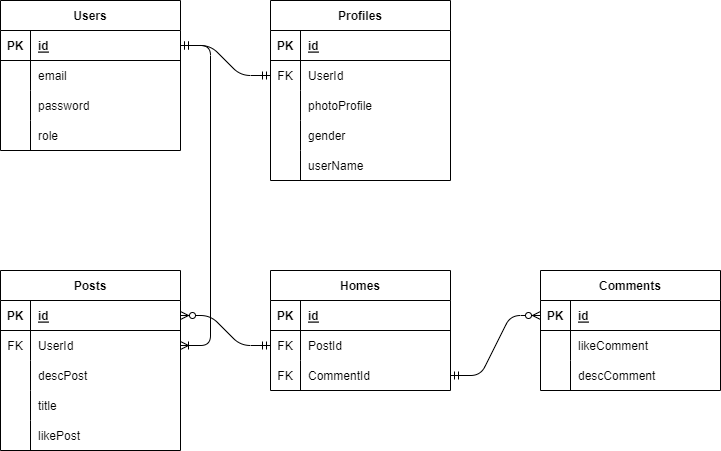

The diagram above was exported from draw.io. Its source (the exported page's mxGraphModel, read from the mxfile embedded in the PNG):
<mxGraphModel dx="260" dy="467" grid="1" gridSize="10" guides="1" tooltips="1" connect="1" arrows="1" fold="1" page="1" pageScale="1" pageWidth="850" pageHeight="1100" math="0" shadow="0">
  <root>
    <mxCell id="0" />
    <mxCell id="1" parent="0" />
    <mxCell id="2" value="Users" style="shape=table;startSize=30;container=1;collapsible=1;childLayout=tableLayout;fixedRows=1;rowLines=0;fontStyle=1;align=center;resizeLast=1;" parent="1" vertex="1">
      <mxGeometry x="90" y="90" width="180" height="150" as="geometry" />
    </mxCell>
    <mxCell id="3" value="" style="shape=tableRow;horizontal=0;startSize=0;swimlaneHead=0;swimlaneBody=0;fillColor=none;collapsible=0;dropTarget=0;points=[[0,0.5],[1,0.5]];portConstraint=eastwest;top=0;left=0;right=0;bottom=1;" parent="2" vertex="1">
      <mxGeometry y="30" width="180" height="30" as="geometry" />
    </mxCell>
    <mxCell id="4" value="PK" style="shape=partialRectangle;connectable=0;fillColor=none;top=0;left=0;bottom=0;right=0;fontStyle=1;overflow=hidden;" parent="3" vertex="1">
      <mxGeometry width="30" height="30" as="geometry">
        <mxRectangle width="30" height="30" as="alternateBounds" />
      </mxGeometry>
    </mxCell>
    <mxCell id="5" value="id" style="shape=partialRectangle;connectable=0;fillColor=none;top=0;left=0;bottom=0;right=0;align=left;spacingLeft=6;fontStyle=5;overflow=hidden;" parent="3" vertex="1">
      <mxGeometry x="30" width="150" height="30" as="geometry">
        <mxRectangle width="150" height="30" as="alternateBounds" />
      </mxGeometry>
    </mxCell>
    <mxCell id="9" value="" style="shape=tableRow;horizontal=0;startSize=0;swimlaneHead=0;swimlaneBody=0;fillColor=none;collapsible=0;dropTarget=0;points=[[0,0.5],[1,0.5]];portConstraint=eastwest;top=0;left=0;right=0;bottom=0;" parent="2" vertex="1">
      <mxGeometry y="60" width="180" height="30" as="geometry" />
    </mxCell>
    <mxCell id="10" value="" style="shape=partialRectangle;connectable=0;fillColor=none;top=0;left=0;bottom=0;right=0;editable=1;overflow=hidden;" parent="9" vertex="1">
      <mxGeometry width="30" height="30" as="geometry">
        <mxRectangle width="30" height="30" as="alternateBounds" />
      </mxGeometry>
    </mxCell>
    <mxCell id="11" value="email" style="shape=partialRectangle;connectable=0;fillColor=none;top=0;left=0;bottom=0;right=0;align=left;spacingLeft=6;overflow=hidden;" parent="9" vertex="1">
      <mxGeometry x="30" width="150" height="30" as="geometry">
        <mxRectangle width="150" height="30" as="alternateBounds" />
      </mxGeometry>
    </mxCell>
    <mxCell id="12" value="" style="shape=tableRow;horizontal=0;startSize=0;swimlaneHead=0;swimlaneBody=0;fillColor=none;collapsible=0;dropTarget=0;points=[[0,0.5],[1,0.5]];portConstraint=eastwest;top=0;left=0;right=0;bottom=0;" parent="2" vertex="1">
      <mxGeometry y="90" width="180" height="30" as="geometry" />
    </mxCell>
    <mxCell id="13" value="" style="shape=partialRectangle;connectable=0;fillColor=none;top=0;left=0;bottom=0;right=0;editable=1;overflow=hidden;" parent="12" vertex="1">
      <mxGeometry width="30" height="30" as="geometry">
        <mxRectangle width="30" height="30" as="alternateBounds" />
      </mxGeometry>
    </mxCell>
    <mxCell id="14" value="password" style="shape=partialRectangle;connectable=0;fillColor=none;top=0;left=0;bottom=0;right=0;align=left;spacingLeft=6;overflow=hidden;" parent="12" vertex="1">
      <mxGeometry x="30" width="150" height="30" as="geometry">
        <mxRectangle width="150" height="30" as="alternateBounds" />
      </mxGeometry>
    </mxCell>
    <mxCell id="98" style="shape=tableRow;horizontal=0;startSize=0;swimlaneHead=0;swimlaneBody=0;fillColor=none;collapsible=0;dropTarget=0;points=[[0,0.5],[1,0.5]];portConstraint=eastwest;top=0;left=0;right=0;bottom=0;" vertex="1" parent="2">
      <mxGeometry y="120" width="180" height="30" as="geometry" />
    </mxCell>
    <mxCell id="99" style="shape=partialRectangle;connectable=0;fillColor=none;top=0;left=0;bottom=0;right=0;editable=1;overflow=hidden;" vertex="1" parent="98">
      <mxGeometry width="30" height="30" as="geometry">
        <mxRectangle width="30" height="30" as="alternateBounds" />
      </mxGeometry>
    </mxCell>
    <mxCell id="100" value="role" style="shape=partialRectangle;connectable=0;fillColor=none;top=0;left=0;bottom=0;right=0;align=left;spacingLeft=6;overflow=hidden;" vertex="1" parent="98">
      <mxGeometry x="30" width="150" height="30" as="geometry">
        <mxRectangle width="150" height="30" as="alternateBounds" />
      </mxGeometry>
    </mxCell>
    <mxCell id="15" value="Profiles" style="shape=table;startSize=30;container=1;collapsible=1;childLayout=tableLayout;fixedRows=1;rowLines=0;fontStyle=1;align=center;resizeLast=1;" parent="1" vertex="1">
      <mxGeometry x="360" y="90" width="180" height="180" as="geometry" />
    </mxCell>
    <mxCell id="16" value="" style="shape=tableRow;horizontal=0;startSize=0;swimlaneHead=0;swimlaneBody=0;fillColor=none;collapsible=0;dropTarget=0;points=[[0,0.5],[1,0.5]];portConstraint=eastwest;top=0;left=0;right=0;bottom=1;" parent="15" vertex="1">
      <mxGeometry y="30" width="180" height="30" as="geometry" />
    </mxCell>
    <mxCell id="17" value="PK" style="shape=partialRectangle;connectable=0;fillColor=none;top=0;left=0;bottom=0;right=0;fontStyle=1;overflow=hidden;" parent="16" vertex="1">
      <mxGeometry width="30" height="30" as="geometry">
        <mxRectangle width="30" height="30" as="alternateBounds" />
      </mxGeometry>
    </mxCell>
    <mxCell id="18" value="id" style="shape=partialRectangle;connectable=0;fillColor=none;top=0;left=0;bottom=0;right=0;align=left;spacingLeft=6;fontStyle=5;overflow=hidden;" parent="16" vertex="1">
      <mxGeometry x="30" width="150" height="30" as="geometry">
        <mxRectangle width="150" height="30" as="alternateBounds" />
      </mxGeometry>
    </mxCell>
    <mxCell id="19" value="" style="shape=tableRow;horizontal=0;startSize=0;swimlaneHead=0;swimlaneBody=0;fillColor=none;collapsible=0;dropTarget=0;points=[[0,0.5],[1,0.5]];portConstraint=eastwest;top=0;left=0;right=0;bottom=0;" parent="15" vertex="1">
      <mxGeometry y="60" width="180" height="30" as="geometry" />
    </mxCell>
    <mxCell id="20" value="FK" style="shape=partialRectangle;connectable=0;fillColor=none;top=0;left=0;bottom=0;right=0;editable=1;overflow=hidden;" parent="19" vertex="1">
      <mxGeometry width="30" height="30" as="geometry">
        <mxRectangle width="30" height="30" as="alternateBounds" />
      </mxGeometry>
    </mxCell>
    <mxCell id="21" value="UserId" style="shape=partialRectangle;connectable=0;fillColor=none;top=0;left=0;bottom=0;right=0;align=left;spacingLeft=6;overflow=hidden;" parent="19" vertex="1">
      <mxGeometry x="30" width="150" height="30" as="geometry">
        <mxRectangle width="150" height="30" as="alternateBounds" />
      </mxGeometry>
    </mxCell>
    <mxCell id="22" value="" style="shape=tableRow;horizontal=0;startSize=0;swimlaneHead=0;swimlaneBody=0;fillColor=none;collapsible=0;dropTarget=0;points=[[0,0.5],[1,0.5]];portConstraint=eastwest;top=0;left=0;right=0;bottom=0;" parent="15" vertex="1">
      <mxGeometry y="90" width="180" height="30" as="geometry" />
    </mxCell>
    <mxCell id="23" value="" style="shape=partialRectangle;connectable=0;fillColor=none;top=0;left=0;bottom=0;right=0;editable=1;overflow=hidden;" parent="22" vertex="1">
      <mxGeometry width="30" height="30" as="geometry">
        <mxRectangle width="30" height="30" as="alternateBounds" />
      </mxGeometry>
    </mxCell>
    <mxCell id="24" value="photoProfile" style="shape=partialRectangle;connectable=0;fillColor=none;top=0;left=0;bottom=0;right=0;align=left;spacingLeft=6;overflow=hidden;" parent="22" vertex="1">
      <mxGeometry x="30" width="150" height="30" as="geometry">
        <mxRectangle width="150" height="30" as="alternateBounds" />
      </mxGeometry>
    </mxCell>
    <mxCell id="25" value="" style="shape=tableRow;horizontal=0;startSize=0;swimlaneHead=0;swimlaneBody=0;fillColor=none;collapsible=0;dropTarget=0;points=[[0,0.5],[1,0.5]];portConstraint=eastwest;top=0;left=0;right=0;bottom=0;" parent="15" vertex="1">
      <mxGeometry y="120" width="180" height="30" as="geometry" />
    </mxCell>
    <mxCell id="26" value="" style="shape=partialRectangle;connectable=0;fillColor=none;top=0;left=0;bottom=0;right=0;editable=1;overflow=hidden;" parent="25" vertex="1">
      <mxGeometry width="30" height="30" as="geometry">
        <mxRectangle width="30" height="30" as="alternateBounds" />
      </mxGeometry>
    </mxCell>
    <mxCell id="27" value="gender" style="shape=partialRectangle;connectable=0;fillColor=none;top=0;left=0;bottom=0;right=0;align=left;spacingLeft=6;overflow=hidden;" parent="25" vertex="1">
      <mxGeometry x="30" width="150" height="30" as="geometry">
        <mxRectangle width="150" height="30" as="alternateBounds" />
      </mxGeometry>
    </mxCell>
    <mxCell id="89" value="" style="shape=tableRow;horizontal=0;startSize=0;swimlaneHead=0;swimlaneBody=0;fillColor=none;collapsible=0;dropTarget=0;points=[[0,0.5],[1,0.5]];portConstraint=eastwest;top=0;left=0;right=0;bottom=0;" parent="15" vertex="1">
      <mxGeometry y="150" width="180" height="30" as="geometry" />
    </mxCell>
    <mxCell id="90" value="" style="shape=partialRectangle;connectable=0;fillColor=none;top=0;left=0;bottom=0;right=0;editable=1;overflow=hidden;" parent="89" vertex="1">
      <mxGeometry width="30" height="30" as="geometry">
        <mxRectangle width="30" height="30" as="alternateBounds" />
      </mxGeometry>
    </mxCell>
    <mxCell id="91" value="userName" style="shape=partialRectangle;connectable=0;fillColor=none;top=0;left=0;bottom=0;right=0;align=left;spacingLeft=6;overflow=hidden;" parent="89" vertex="1">
      <mxGeometry x="30" width="150" height="30" as="geometry">
        <mxRectangle width="150" height="30" as="alternateBounds" />
      </mxGeometry>
    </mxCell>
    <mxCell id="28" value="" style="edgeStyle=entityRelationEdgeStyle;fontSize=12;html=1;endArrow=ERmandOne;startArrow=ERmandOne;exitX=1;exitY=0.5;exitDx=0;exitDy=0;entryX=0;entryY=0.5;entryDx=0;entryDy=0;" parent="1" source="3" target="19" edge="1">
      <mxGeometry width="100" height="100" relative="1" as="geometry">
        <mxPoint x="460" y="340" as="sourcePoint" />
        <mxPoint x="560" y="240" as="targetPoint" />
      </mxGeometry>
    </mxCell>
    <mxCell id="29" value="Posts" style="shape=table;startSize=30;container=1;collapsible=1;childLayout=tableLayout;fixedRows=1;rowLines=0;fontStyle=1;align=center;resizeLast=1;" parent="1" vertex="1">
      <mxGeometry x="90" y="360" width="180" height="180" as="geometry" />
    </mxCell>
    <mxCell id="30" value="" style="shape=tableRow;horizontal=0;startSize=0;swimlaneHead=0;swimlaneBody=0;fillColor=none;collapsible=0;dropTarget=0;points=[[0,0.5],[1,0.5]];portConstraint=eastwest;top=0;left=0;right=0;bottom=1;" parent="29" vertex="1">
      <mxGeometry y="30" width="180" height="30" as="geometry" />
    </mxCell>
    <mxCell id="31" value="PK" style="shape=partialRectangle;connectable=0;fillColor=none;top=0;left=0;bottom=0;right=0;fontStyle=1;overflow=hidden;" parent="30" vertex="1">
      <mxGeometry width="30" height="30" as="geometry">
        <mxRectangle width="30" height="30" as="alternateBounds" />
      </mxGeometry>
    </mxCell>
    <mxCell id="32" value="id" style="shape=partialRectangle;connectable=0;fillColor=none;top=0;left=0;bottom=0;right=0;align=left;spacingLeft=6;fontStyle=5;overflow=hidden;" parent="30" vertex="1">
      <mxGeometry x="30" width="150" height="30" as="geometry">
        <mxRectangle width="150" height="30" as="alternateBounds" />
      </mxGeometry>
    </mxCell>
    <mxCell id="33" value="" style="shape=tableRow;horizontal=0;startSize=0;swimlaneHead=0;swimlaneBody=0;fillColor=none;collapsible=0;dropTarget=0;points=[[0,0.5],[1,0.5]];portConstraint=eastwest;top=0;left=0;right=0;bottom=0;" parent="29" vertex="1">
      <mxGeometry y="60" width="180" height="30" as="geometry" />
    </mxCell>
    <mxCell id="34" value="FK" style="shape=partialRectangle;connectable=0;fillColor=none;top=0;left=0;bottom=0;right=0;editable=1;overflow=hidden;" parent="33" vertex="1">
      <mxGeometry width="30" height="30" as="geometry">
        <mxRectangle width="30" height="30" as="alternateBounds" />
      </mxGeometry>
    </mxCell>
    <mxCell id="35" value="UserId" style="shape=partialRectangle;connectable=0;fillColor=none;top=0;left=0;bottom=0;right=0;align=left;spacingLeft=6;overflow=hidden;" parent="33" vertex="1">
      <mxGeometry x="30" width="150" height="30" as="geometry">
        <mxRectangle width="150" height="30" as="alternateBounds" />
      </mxGeometry>
    </mxCell>
    <mxCell id="36" value="" style="shape=tableRow;horizontal=0;startSize=0;swimlaneHead=0;swimlaneBody=0;fillColor=none;collapsible=0;dropTarget=0;points=[[0,0.5],[1,0.5]];portConstraint=eastwest;top=0;left=0;right=0;bottom=0;" parent="29" vertex="1">
      <mxGeometry y="90" width="180" height="30" as="geometry" />
    </mxCell>
    <mxCell id="37" value="" style="shape=partialRectangle;connectable=0;fillColor=none;top=0;left=0;bottom=0;right=0;editable=1;overflow=hidden;" parent="36" vertex="1">
      <mxGeometry width="30" height="30" as="geometry">
        <mxRectangle width="30" height="30" as="alternateBounds" />
      </mxGeometry>
    </mxCell>
    <mxCell id="38" value="descPost" style="shape=partialRectangle;connectable=0;fillColor=none;top=0;left=0;bottom=0;right=0;align=left;spacingLeft=6;overflow=hidden;" parent="36" vertex="1">
      <mxGeometry x="30" width="150" height="30" as="geometry">
        <mxRectangle width="150" height="30" as="alternateBounds" />
      </mxGeometry>
    </mxCell>
    <mxCell id="86" value="" style="shape=tableRow;horizontal=0;startSize=0;swimlaneHead=0;swimlaneBody=0;fillColor=none;collapsible=0;dropTarget=0;points=[[0,0.5],[1,0.5]];portConstraint=eastwest;top=0;left=0;right=0;bottom=0;" parent="29" vertex="1">
      <mxGeometry y="120" width="180" height="30" as="geometry" />
    </mxCell>
    <mxCell id="87" value="" style="shape=partialRectangle;connectable=0;fillColor=none;top=0;left=0;bottom=0;right=0;editable=1;overflow=hidden;" parent="86" vertex="1">
      <mxGeometry width="30" height="30" as="geometry">
        <mxRectangle width="30" height="30" as="alternateBounds" />
      </mxGeometry>
    </mxCell>
    <mxCell id="88" value="title" style="shape=partialRectangle;connectable=0;fillColor=none;top=0;left=0;bottom=0;right=0;align=left;spacingLeft=6;overflow=hidden;" parent="86" vertex="1">
      <mxGeometry x="30" width="150" height="30" as="geometry">
        <mxRectangle width="150" height="30" as="alternateBounds" />
      </mxGeometry>
    </mxCell>
    <mxCell id="95" value="" style="shape=tableRow;horizontal=0;startSize=0;swimlaneHead=0;swimlaneBody=0;fillColor=none;collapsible=0;dropTarget=0;points=[[0,0.5],[1,0.5]];portConstraint=eastwest;top=0;left=0;right=0;bottom=0;" parent="29" vertex="1">
      <mxGeometry y="150" width="180" height="30" as="geometry" />
    </mxCell>
    <mxCell id="96" value="" style="shape=partialRectangle;connectable=0;fillColor=none;top=0;left=0;bottom=0;right=0;editable=1;overflow=hidden;" parent="95" vertex="1">
      <mxGeometry width="30" height="30" as="geometry">
        <mxRectangle width="30" height="30" as="alternateBounds" />
      </mxGeometry>
    </mxCell>
    <mxCell id="97" value="likePost" style="shape=partialRectangle;connectable=0;fillColor=none;top=0;left=0;bottom=0;right=0;align=left;spacingLeft=6;overflow=hidden;" parent="95" vertex="1">
      <mxGeometry x="30" width="150" height="30" as="geometry">
        <mxRectangle width="150" height="30" as="alternateBounds" />
      </mxGeometry>
    </mxCell>
    <mxCell id="42" value="" style="edgeStyle=entityRelationEdgeStyle;fontSize=12;html=1;endArrow=ERoneToMany;startArrow=ERmandOne;" parent="1" target="33" edge="1">
      <mxGeometry width="100" height="100" relative="1" as="geometry">
        <mxPoint x="270" y="135" as="sourcePoint" />
        <mxPoint x="80" y="395" as="targetPoint" />
      </mxGeometry>
    </mxCell>
    <mxCell id="43" value="Homes" style="shape=table;startSize=30;container=1;collapsible=1;childLayout=tableLayout;fixedRows=1;rowLines=0;fontStyle=1;align=center;resizeLast=1;" parent="1" vertex="1">
      <mxGeometry x="360" y="360" width="180" height="120" as="geometry" />
    </mxCell>
    <mxCell id="44" value="" style="shape=tableRow;horizontal=0;startSize=0;swimlaneHead=0;swimlaneBody=0;fillColor=none;collapsible=0;dropTarget=0;points=[[0,0.5],[1,0.5]];portConstraint=eastwest;top=0;left=0;right=0;bottom=1;" parent="43" vertex="1">
      <mxGeometry y="30" width="180" height="30" as="geometry" />
    </mxCell>
    <mxCell id="45" value="PK" style="shape=partialRectangle;connectable=0;fillColor=none;top=0;left=0;bottom=0;right=0;fontStyle=1;overflow=hidden;" parent="44" vertex="1">
      <mxGeometry width="30" height="30" as="geometry">
        <mxRectangle width="30" height="30" as="alternateBounds" />
      </mxGeometry>
    </mxCell>
    <mxCell id="46" value="id" style="shape=partialRectangle;connectable=0;fillColor=none;top=0;left=0;bottom=0;right=0;align=left;spacingLeft=6;fontStyle=5;overflow=hidden;" parent="44" vertex="1">
      <mxGeometry x="30" width="150" height="30" as="geometry">
        <mxRectangle width="150" height="30" as="alternateBounds" />
      </mxGeometry>
    </mxCell>
    <mxCell id="47" value="" style="shape=tableRow;horizontal=0;startSize=0;swimlaneHead=0;swimlaneBody=0;fillColor=none;collapsible=0;dropTarget=0;points=[[0,0.5],[1,0.5]];portConstraint=eastwest;top=0;left=0;right=0;bottom=0;" parent="43" vertex="1">
      <mxGeometry y="60" width="180" height="30" as="geometry" />
    </mxCell>
    <mxCell id="48" value="FK" style="shape=partialRectangle;connectable=0;fillColor=none;top=0;left=0;bottom=0;right=0;editable=1;overflow=hidden;" parent="47" vertex="1">
      <mxGeometry width="30" height="30" as="geometry">
        <mxRectangle width="30" height="30" as="alternateBounds" />
      </mxGeometry>
    </mxCell>
    <mxCell id="49" value="PostId" style="shape=partialRectangle;connectable=0;fillColor=none;top=0;left=0;bottom=0;right=0;align=left;spacingLeft=6;overflow=hidden;" parent="47" vertex="1">
      <mxGeometry x="30" width="150" height="30" as="geometry">
        <mxRectangle width="150" height="30" as="alternateBounds" />
      </mxGeometry>
    </mxCell>
    <mxCell id="50" value="" style="shape=tableRow;horizontal=0;startSize=0;swimlaneHead=0;swimlaneBody=0;fillColor=none;collapsible=0;dropTarget=0;points=[[0,0.5],[1,0.5]];portConstraint=eastwest;top=0;left=0;right=0;bottom=0;" parent="43" vertex="1">
      <mxGeometry y="90" width="180" height="30" as="geometry" />
    </mxCell>
    <mxCell id="51" value="FK" style="shape=partialRectangle;connectable=0;fillColor=none;top=0;left=0;bottom=0;right=0;editable=1;overflow=hidden;" parent="50" vertex="1">
      <mxGeometry width="30" height="30" as="geometry">
        <mxRectangle width="30" height="30" as="alternateBounds" />
      </mxGeometry>
    </mxCell>
    <mxCell id="52" value="CommentId" style="shape=partialRectangle;connectable=0;fillColor=none;top=0;left=0;bottom=0;right=0;align=left;spacingLeft=6;overflow=hidden;" parent="50" vertex="1">
      <mxGeometry x="30" width="150" height="30" as="geometry">
        <mxRectangle width="150" height="30" as="alternateBounds" />
      </mxGeometry>
    </mxCell>
    <mxCell id="56" value="Comments" style="shape=table;startSize=30;container=1;collapsible=1;childLayout=tableLayout;fixedRows=1;rowLines=0;fontStyle=1;align=center;resizeLast=1;" parent="1" vertex="1">
      <mxGeometry x="630" y="360" width="180" height="120" as="geometry" />
    </mxCell>
    <mxCell id="57" value="" style="shape=tableRow;horizontal=0;startSize=0;swimlaneHead=0;swimlaneBody=0;fillColor=none;collapsible=0;dropTarget=0;points=[[0,0.5],[1,0.5]];portConstraint=eastwest;top=0;left=0;right=0;bottom=1;" parent="56" vertex="1">
      <mxGeometry y="30" width="180" height="30" as="geometry" />
    </mxCell>
    <mxCell id="58" value="PK" style="shape=partialRectangle;connectable=0;fillColor=none;top=0;left=0;bottom=0;right=0;fontStyle=1;overflow=hidden;" parent="57" vertex="1">
      <mxGeometry width="30" height="30" as="geometry">
        <mxRectangle width="30" height="30" as="alternateBounds" />
      </mxGeometry>
    </mxCell>
    <mxCell id="59" value="id" style="shape=partialRectangle;connectable=0;fillColor=none;top=0;left=0;bottom=0;right=0;align=left;spacingLeft=6;fontStyle=5;overflow=hidden;" parent="57" vertex="1">
      <mxGeometry x="30" width="150" height="30" as="geometry">
        <mxRectangle width="150" height="30" as="alternateBounds" />
      </mxGeometry>
    </mxCell>
    <mxCell id="60" value="" style="shape=tableRow;horizontal=0;startSize=0;swimlaneHead=0;swimlaneBody=0;fillColor=none;collapsible=0;dropTarget=0;points=[[0,0.5],[1,0.5]];portConstraint=eastwest;top=0;left=0;right=0;bottom=0;" parent="56" vertex="1">
      <mxGeometry y="60" width="180" height="30" as="geometry" />
    </mxCell>
    <mxCell id="61" value="" style="shape=partialRectangle;connectable=0;fillColor=none;top=0;left=0;bottom=0;right=0;editable=1;overflow=hidden;" parent="60" vertex="1">
      <mxGeometry width="30" height="30" as="geometry">
        <mxRectangle width="30" height="30" as="alternateBounds" />
      </mxGeometry>
    </mxCell>
    <mxCell id="62" value="likeComment" style="shape=partialRectangle;connectable=0;fillColor=none;top=0;left=0;bottom=0;right=0;align=left;spacingLeft=6;overflow=hidden;" parent="60" vertex="1">
      <mxGeometry x="30" width="150" height="30" as="geometry">
        <mxRectangle width="150" height="30" as="alternateBounds" />
      </mxGeometry>
    </mxCell>
    <mxCell id="63" value="" style="shape=tableRow;horizontal=0;startSize=0;swimlaneHead=0;swimlaneBody=0;fillColor=none;collapsible=0;dropTarget=0;points=[[0,0.5],[1,0.5]];portConstraint=eastwest;top=0;left=0;right=0;bottom=0;" parent="56" vertex="1">
      <mxGeometry y="90" width="180" height="30" as="geometry" />
    </mxCell>
    <mxCell id="64" value="" style="shape=partialRectangle;connectable=0;fillColor=none;top=0;left=0;bottom=0;right=0;editable=1;overflow=hidden;" parent="63" vertex="1">
      <mxGeometry width="30" height="30" as="geometry">
        <mxRectangle width="30" height="30" as="alternateBounds" />
      </mxGeometry>
    </mxCell>
    <mxCell id="65" value="descComment" style="shape=partialRectangle;connectable=0;fillColor=none;top=0;left=0;bottom=0;right=0;align=left;spacingLeft=6;overflow=hidden;" parent="63" vertex="1">
      <mxGeometry x="30" width="150" height="30" as="geometry">
        <mxRectangle width="150" height="30" as="alternateBounds" />
      </mxGeometry>
    </mxCell>
    <mxCell id="69" value="" style="edgeStyle=entityRelationEdgeStyle;fontSize=12;html=1;endArrow=ERzeroToMany;startArrow=ERmandOne;exitX=0;exitY=0.5;exitDx=0;exitDy=0;" parent="1" source="47" target="30" edge="1">
      <mxGeometry width="100" height="100" relative="1" as="geometry">
        <mxPoint x="450" y="500" as="sourcePoint" />
        <mxPoint x="330" y="290" as="targetPoint" />
      </mxGeometry>
    </mxCell>
    <mxCell id="70" value="" style="edgeStyle=entityRelationEdgeStyle;fontSize=12;html=1;endArrow=ERzeroToMany;startArrow=ERmandOne;exitX=1;exitY=0.5;exitDx=0;exitDy=0;entryX=0;entryY=0.5;entryDx=0;entryDy=0;" parent="1" source="50" target="57" edge="1">
      <mxGeometry width="100" height="100" relative="1" as="geometry">
        <mxPoint x="460" y="500" as="sourcePoint" />
        <mxPoint x="600" y="280" as="targetPoint" />
      </mxGeometry>
    </mxCell>
  </root>
</mxGraphModel>